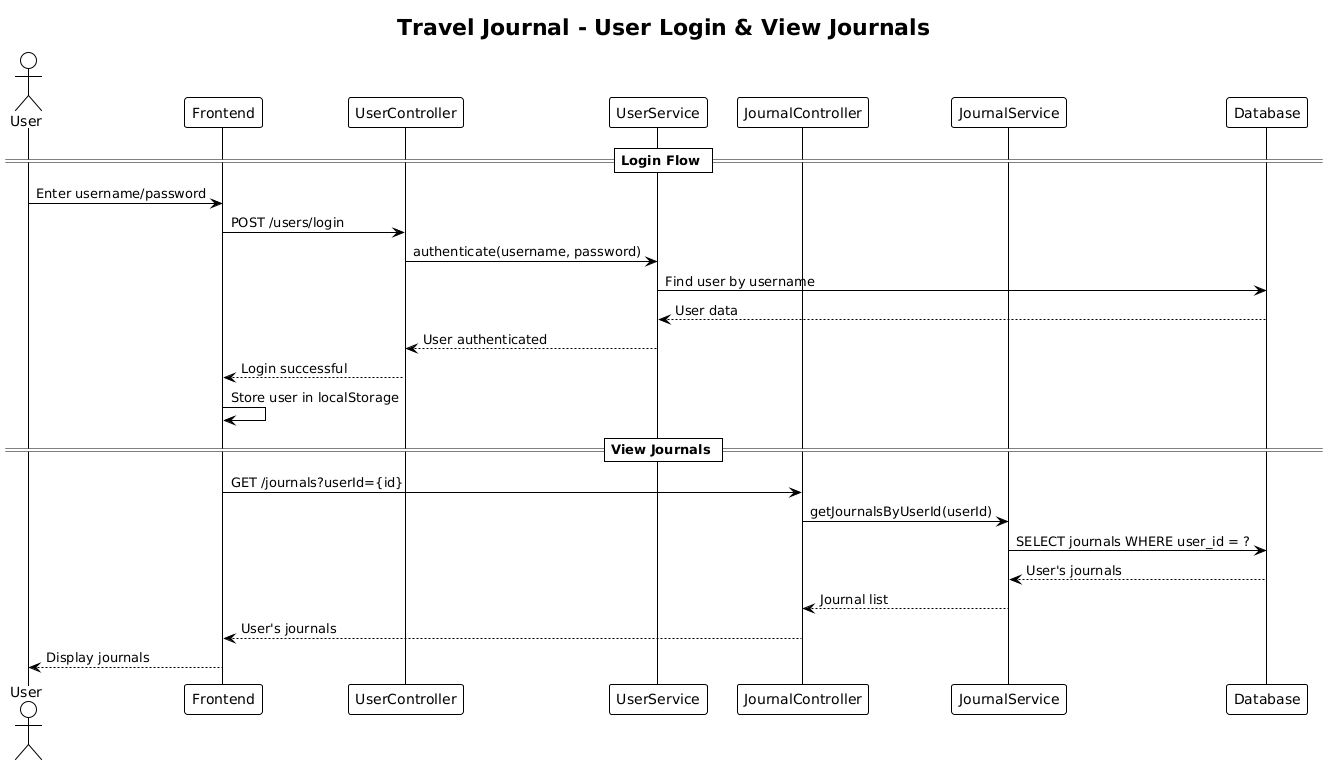

The diagram above was rendered by PlantUML. Its source (embedded in the PNG):
@startuml
!theme plain
title Travel Journal - User Login & View Journals

actor User
participant Frontend
participant "UserController" as UserAPI
participant UserService
participant "JournalController" as JournalAPI
participant JournalService
participant Database

== Login Flow ==
User -> Frontend: Enter username/password
Frontend -> UserAPI: POST /users/login
UserAPI -> UserService: authenticate(username, password)
UserService -> Database: Find user by username
Database --> UserService: User data
UserService --> UserAPI: User authenticated
UserAPI --> Frontend: Login successful
Frontend -> Frontend: Store user in localStorage

== View Journals ==
Frontend -> JournalAPI: GET /journals?userId={id}
JournalAPI -> JournalService: getJournalsByUserId(userId)
JournalService -> Database: SELECT journals WHERE user_id = ?
Database --> JournalService: User's journals
JournalService --> JournalAPI: Journal list
JournalAPI --> Frontend: User's journals
Frontend --> User: Display journals
@enduml